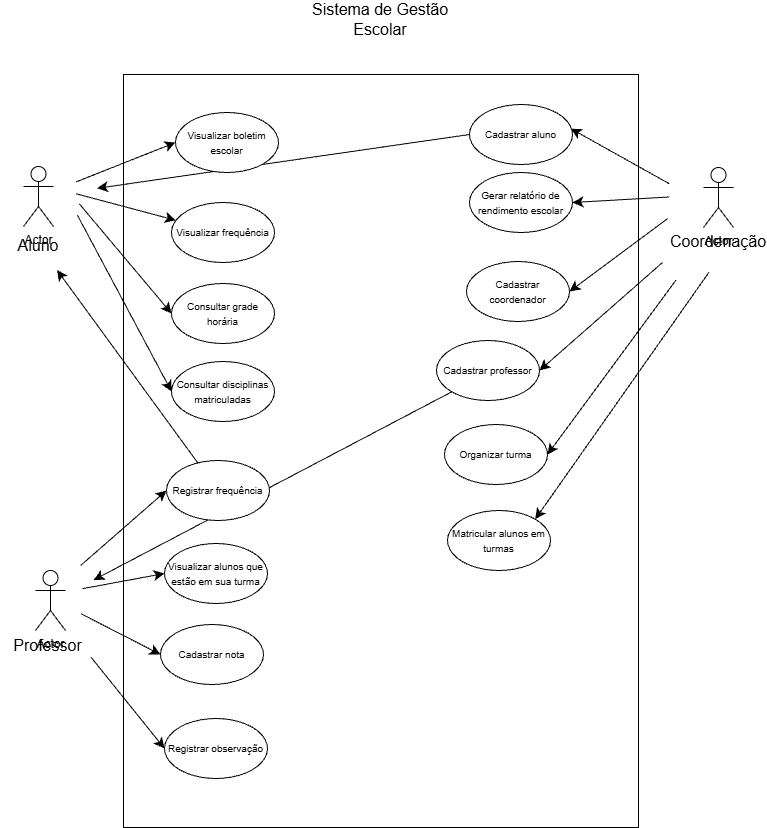

The diagram above was exported from draw.io. Its source (the exported page's mxGraphModel, read from the mxfile embedded in the PNG):
<mxGraphModel dx="810" dy="1236" grid="0" gridSize="10" guides="1" tooltips="1" connect="1" arrows="1" fold="1" page="1" pageScale="1" pageWidth="827" pageHeight="1169" background="light-dark(#FFFFFF,#FFFFFF)" math="0" shadow="0">
  <root>
    <mxCell id="0" />
    <mxCell id="1" parent="0" />
    <mxCell id="Y46OY6vogS_9ztTn_I_y-32" parent="1" style="rounded=0;whiteSpace=wrap;html=1;fillColor=none;strokeColor=light-dark(#000000,#000000);" value="" vertex="1">
      <mxGeometry height="753" width="515" x="166" y="104" as="geometry" />
    </mxCell>
    <mxCell id="Y46OY6vogS_9ztTn_I_y-58" edge="1" parent="1" source="Y46OY6vogS_9ztTn_I_y-12" style="edgeStyle=none;shape=connector;curved=1;rounded=0;curveGeometry=1;orthogonalLoop=1;jettySize=auto;html=1;exitX=0;exitY=0.5;exitDx=0;exitDy=0;strokeColor=light-dark(#000000,#000000);align=center;verticalAlign=middle;fontFamily=Helvetica;fontSize=12;fontColor=default;labelBackgroundColor=default;startSize=8;endArrow=classic;endSize=8;">
      <mxGeometry relative="1" as="geometry">
        <mxPoint x="139.5" y="217.83333333333337" as="targetPoint" />
      </mxGeometry>
    </mxCell>
    <mxCell id="Y46OY6vogS_9ztTn_I_y-12" parent="1" style="ellipse;whiteSpace=wrap;html=1;fillColor=light-dark(#FFFFFF,#FFFFFF);strokeColor=light-dark(#000000,#000000);" value="&lt;span style=&quot;color: light-dark(rgb(0, 0, 0), rgb(0, 0, 0));&quot;&gt;&lt;font style=&quot;font-size: 10px;&quot;&gt;Cadastrar aluno&lt;/font&gt;&lt;/span&gt;" vertex="1">
      <mxGeometry height="60" width="103" x="512" y="134" as="geometry" />
    </mxCell>
    <mxCell id="Y46OY6vogS_9ztTn_I_y-13" parent="1" style="ellipse;whiteSpace=wrap;html=1;fillColor=light-dark(#FFFFFF,#FFFFFF);strokeColor=light-dark(#000000,#000000);" value="&lt;font&gt;&lt;span style=&quot;font-size: 10px; color: light-dark(rgb(0, 0, 0), rgb(0, 0, 0));&quot;&gt;Cadastrar coordenador&lt;/span&gt;&lt;/font&gt;" vertex="1">
      <mxGeometry height="60" width="103" x="509" y="291" as="geometry" />
    </mxCell>
    <mxCell id="Y46OY6vogS_9ztTn_I_y-57" edge="1" parent="1" source="Y46OY6vogS_9ztTn_I_y-14" style="edgeStyle=none;shape=connector;curved=1;rounded=0;curveGeometry=1;orthogonalLoop=1;jettySize=auto;html=1;exitX=0;exitY=1;exitDx=0;exitDy=0;strokeColor=light-dark(#000000,#000000);align=center;verticalAlign=middle;fontFamily=Helvetica;fontSize=12;fontColor=default;labelBackgroundColor=default;startSize=8;endArrow=classic;endSize=8;">
      <mxGeometry relative="1" as="geometry">
        <mxPoint x="136.16666666666674" y="609.5" as="targetPoint" />
      </mxGeometry>
    </mxCell>
    <mxCell id="Y46OY6vogS_9ztTn_I_y-14" parent="1" style="ellipse;whiteSpace=wrap;html=1;fillColor=light-dark(#FFFFFF,#FFFFFF);strokeColor=light-dark(#000000,#000000);" value="&lt;font&gt;&lt;span style=&quot;font-size: 10px; color: light-dark(rgb(0, 0, 0), rgb(0, 0, 0));&quot;&gt;Cadastrar professor&lt;/span&gt;&lt;/font&gt;" vertex="1">
      <mxGeometry height="60" width="103" x="479" y="370" as="geometry" />
    </mxCell>
    <mxCell id="Y46OY6vogS_9ztTn_I_y-15" parent="1" style="ellipse;whiteSpace=wrap;html=1;fillColor=light-dark(#FFFFFF,#FFFFFF);strokeColor=light-dark(#000000,#000000);" value="&lt;font&gt;&lt;span style=&quot;font-size: 10px; color: light-dark(rgb(0, 0, 0), rgb(0, 0, 0));&quot;&gt;Organizar turma&lt;/span&gt;&lt;/font&gt;" vertex="1">
      <mxGeometry height="60" width="103" x="487" y="454" as="geometry" />
    </mxCell>
    <mxCell id="Y46OY6vogS_9ztTn_I_y-16" parent="1" style="ellipse;whiteSpace=wrap;html=1;fillColor=light-dark(#FFFFFF,#FFFFFF);strokeColor=light-dark(#000000,#000000);" value="&lt;font&gt;&lt;span style=&quot;font-size: 10px; color: light-dark(rgb(0, 0, 0), rgb(0, 0, 0));&quot;&gt;Matricular alunos em turmas&lt;/span&gt;&lt;/font&gt;" vertex="1">
      <mxGeometry height="60" width="103" x="490" y="540" as="geometry" />
    </mxCell>
    <mxCell id="Y46OY6vogS_9ztTn_I_y-17" parent="1" style="ellipse;whiteSpace=wrap;html=1;fillColor=light-dark(#FFFFFF,#FFFFFF);strokeColor=light-dark(#000000,#000000);" value="&lt;font&gt;&lt;span style=&quot;font-size: 10px; color: light-dark(rgb(0, 0, 0), rgb(0, 0, 0));&quot;&gt;Gerar relatório de rendimento escolar&lt;/span&gt;&lt;/font&gt;" vertex="1">
      <mxGeometry height="60" width="103" x="512" y="202" as="geometry" />
    </mxCell>
    <mxCell id="Y46OY6vogS_9ztTn_I_y-22" parent="1" style="ellipse;whiteSpace=wrap;html=1;fillColor=light-dark(#FFFFFF,#FFFFFF);strokeColor=light-dark(#000000,#000000);" value="&lt;font&gt;&lt;span style=&quot;font-size: 10px; color: light-dark(rgb(0, 0, 0), rgb(0, 0, 0));&quot;&gt;Visualizar alunos que estão em sua turma&lt;/span&gt;&lt;/font&gt;" vertex="1">
      <mxGeometry height="60" width="103" x="207" y="573" as="geometry" />
    </mxCell>
    <mxCell id="Y46OY6vogS_9ztTn_I_y-25" parent="1" style="ellipse;whiteSpace=wrap;html=1;fillColor=light-dark(#FFFFFF,#FFFFFF);strokeColor=light-dark(#000000,#000000);" value="&lt;font&gt;&lt;span style=&quot;font-size: 10px; color: light-dark(rgb(0, 0, 0), rgb(0, 0, 0));&quot;&gt;Cadastrar nota&lt;/span&gt;&lt;/font&gt;" vertex="1">
      <mxGeometry height="60" width="103" x="203" y="654" as="geometry" />
    </mxCell>
    <mxCell id="Y46OY6vogS_9ztTn_I_y-56" edge="1" parent="1" source="Y46OY6vogS_9ztTn_I_y-26" style="edgeStyle=none;shape=connector;curved=1;rounded=0;curveGeometry=1;orthogonalLoop=1;jettySize=auto;html=1;strokeColor=light-dark(#000000,#000000);align=center;verticalAlign=middle;fontFamily=Helvetica;fontSize=12;fontColor=default;labelBackgroundColor=default;startSize=8;endArrow=classic;endSize=8;">
      <mxGeometry relative="1" as="geometry">
        <mxPoint x="99.5" y="299.5" as="targetPoint" />
      </mxGeometry>
    </mxCell>
    <mxCell id="Y46OY6vogS_9ztTn_I_y-26" parent="1" style="ellipse;whiteSpace=wrap;html=1;fillColor=light-dark(#FFFFFF,#FFFFFF);strokeColor=light-dark(#000000,#000000);" value="&lt;font&gt;&lt;span style=&quot;font-size: 10px; color: light-dark(rgb(0, 0, 0), rgb(0, 0, 0));&quot;&gt;Registrar frequência&lt;/span&gt;&lt;/font&gt;" vertex="1">
      <mxGeometry height="60" width="103" x="209" y="490" as="geometry" />
    </mxCell>
    <mxCell id="Y46OY6vogS_9ztTn_I_y-27" parent="1" style="ellipse;whiteSpace=wrap;html=1;fillColor=light-dark(#FFFFFF,#FFFFFF);strokeColor=light-dark(#000000,#000000);" value="&lt;font&gt;&lt;span style=&quot;font-size: 10px; color: light-dark(rgb(0, 0, 0), rgb(0, 0, 0));&quot;&gt;Registrar observação&lt;/span&gt;&lt;/font&gt;" vertex="1">
      <mxGeometry height="60" width="103" x="207" y="748" as="geometry" />
    </mxCell>
    <mxCell id="Y46OY6vogS_9ztTn_I_y-28" parent="1" style="ellipse;whiteSpace=wrap;html=1;fillColor=light-dark(#FFFFFF,#FFFFFF);strokeColor=light-dark(#000000,#000000);" value="&lt;font&gt;&lt;span style=&quot;font-size: 10px; color: light-dark(rgb(0, 0, 0), rgb(0, 0, 0));&quot;&gt;Visualizar boletim escolar&lt;/span&gt;&lt;/font&gt;" vertex="1">
      <mxGeometry height="60" width="103" x="218" y="142" as="geometry" />
    </mxCell>
    <mxCell id="Y46OY6vogS_9ztTn_I_y-29" parent="1" style="ellipse;whiteSpace=wrap;html=1;fillColor=light-dark(#FFFFFF,#FFFFFF);strokeColor=light-dark(#000000,#000000);" value="&lt;font&gt;&lt;span style=&quot;font-size: 10px; color: light-dark(rgb(0, 0, 0), rgb(0, 0, 0));&quot;&gt;Visualizar frequência&lt;/span&gt;&lt;/font&gt;" vertex="1">
      <mxGeometry height="60" width="103" x="214" y="232" as="geometry" />
    </mxCell>
    <mxCell id="Y46OY6vogS_9ztTn_I_y-30" parent="1" style="ellipse;whiteSpace=wrap;html=1;fillColor=light-dark(#FFFFFF,#FFFFFF);strokeColor=light-dark(#000000,#000000);" value="&lt;font&gt;&lt;span style=&quot;font-size: 10px; color: light-dark(rgb(0, 0, 0), rgb(0, 0, 0));&quot;&gt;Consultar grade horária&lt;/span&gt;&lt;/font&gt;" vertex="1">
      <mxGeometry height="60" width="103" x="214" y="313" as="geometry" />
    </mxCell>
    <mxCell id="Y46OY6vogS_9ztTn_I_y-31" parent="1" style="ellipse;whiteSpace=wrap;html=1;fillColor=light-dark(#FFFFFF,#FFFFFF);strokeColor=light-dark(#000000,#000000);" value="&lt;font&gt;&lt;span style=&quot;font-size: 10px; color: light-dark(rgb(0, 0, 0), rgb(0, 0, 0));&quot;&gt;Consultar disciplinas matriculadas&lt;/span&gt;&lt;/font&gt;" vertex="1">
      <mxGeometry height="60" width="103" x="214" y="391" as="geometry" />
    </mxCell>
    <mxCell id="Y46OY6vogS_9ztTn_I_y-33" connectable="0" parent="1" style="group" value="" vertex="1">
      <mxGeometry height="93" width="98" x="699" y="120" as="geometry" />
    </mxCell>
    <mxCell id="Y46OY6vogS_9ztTn_I_y-5" parent="Y46OY6vogS_9ztTn_I_y-33" style="shape=umlActor;verticalLabelPosition=bottom;verticalAlign=top;html=1;outlineConnect=0;strokeColor=light-dark(#000000,#000000);fillColor=light-dark(#FFFFFF,#FFFFFF);" value="Actor" vertex="1">
      <mxGeometry height="60" width="30" x="47" y="77" as="geometry" />
    </mxCell>
    <mxCell id="Y46OY6vogS_9ztTn_I_y-34" connectable="0" parent="1" style="group" value="" vertex="1">
      <mxGeometry height="94" width="60" x="51" y="196" as="geometry" />
    </mxCell>
    <mxCell id="Y46OY6vogS_9ztTn_I_y-2" parent="Y46OY6vogS_9ztTn_I_y-34" style="shape=umlActor;verticalLabelPosition=bottom;verticalAlign=top;html=1;outlineConnect=0;strokeColor=light-dark(#000000,#000000);fillColor=light-dark(#FFFFFF,#FFFFFF);" value="Actor" vertex="1">
      <mxGeometry height="60" width="30" x="15" as="geometry" />
    </mxCell>
    <mxCell id="Y46OY6vogS_9ztTn_I_y-9" parent="Y46OY6vogS_9ztTn_I_y-34" style="text;html=1;whiteSpace=wrap;strokeColor=none;fillColor=none;align=center;verticalAlign=middle;rounded=0;fontSize=16;" value="&lt;span style=&quot;color: light-dark(rgb(0, 0, 0), rgb(0, 0, 0));&quot;&gt;Aluno&lt;/span&gt;" vertex="1">
      <mxGeometry height="30" width="60" y="64" as="geometry" />
    </mxCell>
    <mxCell id="Y46OY6vogS_9ztTn_I_y-35" connectable="0" parent="1" style="group" value="" vertex="1">
      <mxGeometry height="90" width="95" x="43" y="600" as="geometry" />
    </mxCell>
    <mxCell id="Y46OY6vogS_9ztTn_I_y-4" parent="Y46OY6vogS_9ztTn_I_y-35" style="shape=umlActor;verticalLabelPosition=bottom;verticalAlign=top;html=1;outlineConnect=0;strokeColor=light-dark(#000000,#000000);fillColor=light-dark(#FFFFFF,#FFFFFF);" value="Actor" vertex="1">
      <mxGeometry height="60" width="30" x="35" as="geometry" />
    </mxCell>
    <mxCell id="Y46OY6vogS_9ztTn_I_y-11" parent="Y46OY6vogS_9ztTn_I_y-35" style="text;html=1;whiteSpace=wrap;strokeColor=none;fillColor=none;align=center;verticalAlign=middle;rounded=0;fontSize=16;" value="&lt;span style=&quot;color: light-dark(rgb(0, 0, 0), rgb(0, 0, 0));&quot;&gt;Professor&lt;/span&gt;" vertex="1">
      <mxGeometry height="30" width="95" y="60" as="geometry" />
    </mxCell>
    <mxCell id="Y46OY6vogS_9ztTn_I_y-37" edge="1" parent="1" style="edgeStyle=none;shape=connector;curved=1;rounded=0;curveGeometry=1;orthogonalLoop=1;jettySize=auto;html=1;entryX=0;entryY=0.5;entryDx=0;entryDy=0;strokeColor=light-dark(#000000,#000000);align=center;verticalAlign=middle;fontFamily=Helvetica;fontSize=12;fontColor=default;labelBackgroundColor=default;startSize=8;endArrow=classic;endSize=8;" target="Y46OY6vogS_9ztTn_I_y-28">
      <mxGeometry relative="1" as="geometry">
        <mxPoint x="118.33" y="211.5" as="sourcePoint" />
      </mxGeometry>
    </mxCell>
    <mxCell id="Y46OY6vogS_9ztTn_I_y-39" edge="1" parent="1" style="edgeStyle=none;shape=connector;curved=1;rounded=0;curveGeometry=1;orthogonalLoop=1;jettySize=auto;html=1;strokeColor=light-dark(#000000,#000000);align=center;verticalAlign=middle;fontFamily=Helvetica;fontSize=12;fontColor=default;labelBackgroundColor=default;startSize=8;endArrow=classic;endSize=8;" target="Y46OY6vogS_9ztTn_I_y-29" value="">
      <mxGeometry relative="1" as="geometry">
        <mxPoint x="118.33" y="223.17" as="sourcePoint" />
      </mxGeometry>
    </mxCell>
    <mxCell id="Y46OY6vogS_9ztTn_I_y-41" edge="1" parent="1" style="edgeStyle=none;shape=connector;curved=1;rounded=0;curveGeometry=1;orthogonalLoop=1;jettySize=auto;html=1;entryX=0;entryY=0.5;entryDx=0;entryDy=0;strokeColor=light-dark(#000000,#000000);align=center;verticalAlign=middle;fontFamily=Helvetica;fontSize=12;fontColor=default;labelBackgroundColor=default;startSize=8;endArrow=classic;endSize=8;" target="Y46OY6vogS_9ztTn_I_y-30">
      <mxGeometry relative="1" as="geometry">
        <mxPoint x="121.67" y="233.17" as="sourcePoint" />
      </mxGeometry>
    </mxCell>
    <mxCell id="Y46OY6vogS_9ztTn_I_y-42" edge="1" parent="1" style="edgeStyle=none;shape=connector;curved=1;rounded=0;curveGeometry=1;orthogonalLoop=1;jettySize=auto;html=1;entryX=0;entryY=0.5;entryDx=0;entryDy=0;strokeColor=light-dark(#000000,#000000);align=center;verticalAlign=middle;fontFamily=Helvetica;fontSize=12;fontColor=default;labelBackgroundColor=default;startSize=8;endArrow=classic;endSize=8;" target="Y46OY6vogS_9ztTn_I_y-31">
      <mxGeometry relative="1" as="geometry">
        <mxPoint x="120" y="244.83" as="sourcePoint" />
      </mxGeometry>
    </mxCell>
    <mxCell id="Y46OY6vogS_9ztTn_I_y-43" edge="1" parent="1" style="edgeStyle=none;shape=connector;curved=1;rounded=0;curveGeometry=1;orthogonalLoop=1;jettySize=auto;html=1;entryX=0;entryY=0.5;entryDx=0;entryDy=0;strokeColor=light-dark(#000000,#000000);align=center;verticalAlign=middle;fontFamily=Helvetica;fontSize=12;fontColor=default;labelBackgroundColor=default;startSize=8;endArrow=classic;endSize=8;" target="Y46OY6vogS_9ztTn_I_y-26">
      <mxGeometry relative="1" as="geometry">
        <mxPoint x="123.33" y="594.83" as="sourcePoint" />
      </mxGeometry>
    </mxCell>
    <mxCell id="Y46OY6vogS_9ztTn_I_y-44" edge="1" parent="1" style="edgeStyle=none;shape=connector;curved=1;rounded=0;curveGeometry=1;orthogonalLoop=1;jettySize=auto;html=1;entryX=0;entryY=0.5;entryDx=0;entryDy=0;strokeColor=light-dark(#000000,#000000);align=center;verticalAlign=middle;fontFamily=Helvetica;fontSize=12;fontColor=default;labelBackgroundColor=default;startSize=8;endArrow=classic;endSize=8;" target="Y46OY6vogS_9ztTn_I_y-22">
      <mxGeometry relative="1" as="geometry">
        <mxPoint x="125" y="618.17" as="sourcePoint" />
      </mxGeometry>
    </mxCell>
    <mxCell id="Y46OY6vogS_9ztTn_I_y-45" edge="1" parent="1" style="edgeStyle=none;shape=connector;curved=1;rounded=0;curveGeometry=1;orthogonalLoop=1;jettySize=auto;html=1;entryX=0;entryY=0.5;entryDx=0;entryDy=0;strokeColor=light-dark(#000000,#000000);align=center;verticalAlign=middle;fontFamily=Helvetica;fontSize=12;fontColor=default;labelBackgroundColor=default;startSize=8;endArrow=classic;endSize=8;" target="Y46OY6vogS_9ztTn_I_y-25">
      <mxGeometry relative="1" as="geometry">
        <mxPoint x="123.33" y="643.17" as="sourcePoint" />
      </mxGeometry>
    </mxCell>
    <mxCell id="Y46OY6vogS_9ztTn_I_y-46" edge="1" parent="1" style="edgeStyle=none;shape=connector;curved=1;rounded=0;curveGeometry=1;orthogonalLoop=1;jettySize=auto;html=1;entryX=0;entryY=0.5;entryDx=0;entryDy=0;strokeColor=light-dark(#000000,#000000);align=center;verticalAlign=middle;fontFamily=Helvetica;fontSize=12;fontColor=default;labelBackgroundColor=default;startSize=8;endArrow=classic;endSize=8;" target="Y46OY6vogS_9ztTn_I_y-27">
      <mxGeometry relative="1" as="geometry">
        <mxPoint x="133.32999999999998" y="686.5" as="sourcePoint" />
      </mxGeometry>
    </mxCell>
    <mxCell id="Y46OY6vogS_9ztTn_I_y-47" edge="1" parent="1" style="edgeStyle=none;shape=connector;curved=1;rounded=0;curveGeometry=1;orthogonalLoop=1;jettySize=auto;html=1;entryX=0.984;entryY=0.403;entryDx=0;entryDy=0;entryPerimeter=0;strokeColor=light-dark(#000000,#000000);align=center;verticalAlign=middle;fontFamily=Helvetica;fontSize=12;fontColor=default;labelBackgroundColor=default;startSize=8;endArrow=classic;endSize=8;" target="Y46OY6vogS_9ztTn_I_y-12">
      <mxGeometry relative="1" as="geometry">
        <mxPoint x="711.67" y="213.17" as="sourcePoint" />
      </mxGeometry>
    </mxCell>
    <mxCell id="Y46OY6vogS_9ztTn_I_y-48" edge="1" parent="1" style="edgeStyle=none;shape=connector;curved=1;rounded=0;curveGeometry=1;orthogonalLoop=1;jettySize=auto;html=1;entryX=1;entryY=0.5;entryDx=0;entryDy=0;strokeColor=light-dark(#000000,#000000);align=center;verticalAlign=middle;fontFamily=Helvetica;fontSize=12;fontColor=default;labelBackgroundColor=default;startSize=8;endArrow=classic;endSize=8;" target="Y46OY6vogS_9ztTn_I_y-17">
      <mxGeometry relative="1" as="geometry">
        <mxPoint x="711.67" y="226.5" as="sourcePoint" />
      </mxGeometry>
    </mxCell>
    <mxCell id="Y46OY6vogS_9ztTn_I_y-49" edge="1" parent="1" style="edgeStyle=none;shape=connector;curved=1;rounded=0;curveGeometry=1;orthogonalLoop=1;jettySize=auto;html=1;entryX=1;entryY=0.5;entryDx=0;entryDy=0;strokeColor=light-dark(#000000,#000000);align=center;verticalAlign=middle;fontFamily=Helvetica;fontSize=12;fontColor=default;labelBackgroundColor=default;startSize=8;endArrow=classic;endSize=8;" target="Y46OY6vogS_9ztTn_I_y-13">
      <mxGeometry relative="1" as="geometry">
        <mxPoint x="710" y="248.17" as="sourcePoint" />
      </mxGeometry>
    </mxCell>
    <mxCell id="Y46OY6vogS_9ztTn_I_y-50" edge="1" parent="1" style="edgeStyle=none;shape=connector;curved=1;rounded=0;curveGeometry=1;orthogonalLoop=1;jettySize=auto;html=1;entryX=1;entryY=0.5;entryDx=0;entryDy=0;strokeColor=light-dark(#000000,#000000);align=center;verticalAlign=middle;fontFamily=Helvetica;fontSize=12;fontColor=default;labelBackgroundColor=default;startSize=8;endArrow=classic;endSize=8;exitX=0;exitY=1;exitDx=0;exitDy=0;" target="Y46OY6vogS_9ztTn_I_y-14">
      <mxGeometry relative="1" as="geometry">
        <mxPoint x="705" y="292" as="sourcePoint" />
      </mxGeometry>
    </mxCell>
    <mxCell id="Y46OY6vogS_9ztTn_I_y-51" edge="1" parent="1" style="edgeStyle=none;shape=connector;curved=1;rounded=0;curveGeometry=1;orthogonalLoop=1;jettySize=auto;html=1;entryX=1;entryY=0.5;entryDx=0;entryDy=0;strokeColor=light-dark(#000000,#000000);align=center;verticalAlign=middle;fontFamily=Helvetica;fontSize=12;fontColor=default;labelBackgroundColor=default;startSize=8;endArrow=classic;endSize=8;" target="Y46OY6vogS_9ztTn_I_y-15">
      <mxGeometry relative="1" as="geometry">
        <mxPoint x="718.33" y="309.83000000000004" as="sourcePoint" />
      </mxGeometry>
    </mxCell>
    <mxCell id="Y46OY6vogS_9ztTn_I_y-52" edge="1" parent="1" style="edgeStyle=none;shape=connector;curved=1;rounded=0;curveGeometry=1;orthogonalLoop=1;jettySize=auto;html=1;entryX=1;entryY=0;entryDx=0;entryDy=0;strokeColor=light-dark(#000000,#000000);align=center;verticalAlign=middle;fontFamily=Helvetica;fontSize=12;fontColor=default;labelBackgroundColor=default;startSize=8;endArrow=classic;endSize=8;" target="Y46OY6vogS_9ztTn_I_y-16">
      <mxGeometry relative="1" as="geometry">
        <mxPoint x="751.67" y="301.5" as="sourcePoint" />
      </mxGeometry>
    </mxCell>
    <mxCell id="Y46OY6vogS_9ztTn_I_y-10" parent="1" style="text;html=1;whiteSpace=wrap;strokeColor=none;fillColor=none;align=center;verticalAlign=middle;rounded=0;fontSize=16;" value="&lt;font style=&quot;color: light-dark(rgb(0, 0, 0), rgb(0, 0, 0));&quot;&gt;Coordenação&lt;/font&gt;" vertex="1">
      <mxGeometry height="30" width="98" x="712" y="256" as="geometry" />
    </mxCell>
    <mxCell id="Y46OY6vogS_9ztTn_I_y-55" parent="1" style="text;html=1;whiteSpace=wrap;strokeColor=none;fillColor=none;align=center;verticalAlign=middle;rounded=0;fontSize=16;" value="&lt;span style=&quot;color: light-dark(rgb(0, 0, 0), rgb(0, 0, 0));&quot;&gt;Sistema de Gestão Escolar&lt;/span&gt;" vertex="1">
      <mxGeometry height="30" width="168" x="339.5" y="34" as="geometry" />
    </mxCell>
  </root>
</mxGraphModel>